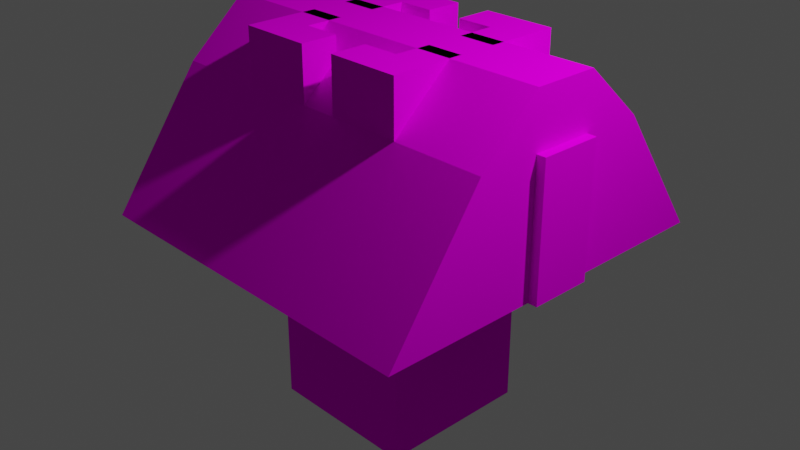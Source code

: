 # Source: blend_grain_mill.blend  (saved by Blender 3.4.6; exported with 4.5.12 LTS)
import bpy
from mathutils import Matrix  # noqa: F401  (used for matrix-valued properties, if any)

bpy.ops.wm.read_factory_settings(use_empty=True)
scene = bpy.context.scene
scene.name = 'Scene'

# ---- collections
col_collection = bpy.data.collections.new('Collection'); scene.collection.children.link(col_collection)

# ---- images (referenced by path relative to the original .blend; pixels are not part of the script)
import os
ASSET_DIR = os.environ.get("B2B_ASSET_DIR", "")  # directory of the original .blend (textures are referenced by path, not embedded)
HERE = os.path.dirname(os.path.abspath(__file__))  # packed textures are extracted next to this script under _unpacked/

def load_image(name, relpath, width, height, colorspace="sRGB"):
    """Load a texture the original file referenced (path relative to the .blend, or extracted next to this script)."""
    p = next((c for c in (os.path.join(HERE, relpath), os.path.join(ASSET_DIR, relpath)) if relpath and os.path.exists(c)), "")
    if p:
        img = bpy.data.images.load(p, check_existing=True)
        img.name = name
    else:  # same state as the original file: an image datablock whose file is absent (Cycles renders it pink)
        img = bpy.data.images.new(name, width, height)
        img.source = "FILE"
        img.filepath = "//" + (relpath or name)
    img.colorspace_settings.name = colorspace
    return img
img_spr_grain_bin_uv_texture_png = load_image('spr_grain_bin_uv_texture.png', 'spr_grain_bin_uv_texture.png', 1024, 1024, 'sRGB')

# ---- materials (node trees are filled in below, after node groups)
mat_grainbinmaterial = bpy.data.materials.new('GrainBinMaterial')
mat_grainbinmaterial.use_transparent_shadow = False

# ---- material node trees
mat_grainbinmaterial.use_nodes = True; mat_grainbinmaterial.node_tree.nodes.clear()
_N = mat_grainbinmaterial.node_tree.nodes; _L = mat_grainbinmaterial.node_tree.links
n0 = _N.new('ShaderNodeBsdfPrincipled'); n0.name = 'Principled BSDF'; n0.location = (10, 300)
n0.distribution = 'GGX'
n0.subsurface_method = 'RANDOM_WALK_SKIN'
n0.inputs[2].default_value = 0.0
n0.inputs[3].default_value = 1.45
n0.inputs[13].default_value = 0.0
n0.inputs[27].default_value = (0.0, 0.0, 0.0, 1.0)
n0.inputs[28].default_value = 1.0
n1 = _N.new('ShaderNodeOutputMaterial'); n1.name = 'Material Output'; n1.location = (300, 300)
n2 = _N.new('ShaderNodeTexImage'); n2.name = 'Image Texture'; n2.location = (-280, 280)
n2.image = img_spr_grain_bin_uv_texture_png
n2.interpolation = 'Closest'
_L.new(n0.outputs[0], n1.inputs[0])
_L.new(n2.outputs[0], n0.inputs[0])
n1.is_active_output = True

# ---- world
world_world = bpy.data.worlds.new('World'); scene.world = world_world
world_world.use_nodes = True; world_world.node_tree.nodes.clear()
_N = world_world.node_tree.nodes; _L = world_world.node_tree.links
n0 = _N.new('ShaderNodeOutputWorld'); n0.name = 'World Output'; n0.location = (300, 300)
n1 = _N.new('ShaderNodeBackground'); n1.name = 'Background'; n1.location = (10, 300)
n1.inputs[0].default_value = (0.05088, 0.05088, 0.05088, 1.0)
_L.new(n1.outputs[0], n0.inputs[0])
n0.is_active_output = True
world_world.color = (0.05088, 0.05088, 0.05088)
world_world.use_sun_shadow = False
world_world.sun_shadow_jitter_overblur = 0.0

# ---- cameras
cam_camera = bpy.data.cameras.new('Camera')
cam_camera.clip_end = 100.0
cam_camera.ortho_scale = 7.314

# ---- lights
light_light = bpy.data.lights.new('Light', 'POINT')
light_light.transmission_factor = 0.0
light_light.energy = 1000.0
light_light.shadow_soft_size = 0.1
light_light.shadow_maximum_resolution = 0.006
light_light.use_absolute_resolution = True

# ---- meshes
me_cube_001 = bpy.data.meshes.new('Cube.001')
me_cube_001.from_pydata([(-1.0, -1.0, 0.0), (-1.0, -1.0, 0.2), (-1.0, 1.0, 0.0), (-1.0, 1.0, 0.2), (1.0, -1.0, 0.0), (1.0, -1.0, 0.2), (1.0, 1.0, 0.0), (1.0, 1.0, 0.2), (-1.0, 0.5998, 0.0), (-1.0, 0.1998, 0.0), (-1.0, -0.2002, 0.0), (-1.0, -0.6002, 0.0), (-1.0, -0.6002, 0.2), (-1.0, -0.2002, 0.2), (-1.0, 0.1998, 0.2), (-1.0, 0.5998, 0.2), (1.0, -0.6002, 0.0), (1.0, -0.2002, 0.0), (1.0, 0.1998, 0.0), (1.0, 0.5998, 0.0), (1.0, 0.5998, 0.2), (1.0, 0.1998, 0.2), (1.0, -0.2002, 0.2), (1.0, -0.6002, 0.2), (0.6, 1.0, 0.0), (0.2, 1.0, 0.0), (-0.2, 1.0, 0.0), (-0.6, 1.0, 0.0), (-0.6, 1.0, 0.2), (-0.2, 1.0, 0.2), (0.2, 1.0, 0.2), (0.6, 1.0, 0.2), (-0.6, -1.0, 0.0), (-0.2, -1.0, 0.0), (0.2, -1.0, 0.0), (0.6, -1.0, 0.0), (0.6, -1.0, 0.2), (0.2, -1.0, 0.2), (-0.2, -1.0, 0.2), (-0.6, -1.0, 0.2), (-0.6, 0.5998, 0.2), (-0.2, 0.5998, 0.2), (0.2, 0.5998, 0.2), (0.6, 0.5998, 0.2), (-0.6, 0.1998, 0.2), (-0.2, 0.1998, 0.2), (0.2, 0.1998, 0.2), (0.6, 0.1998, 0.2), (-0.6, -0.2002, 0.2), (-0.2, -0.2002, 0.2), (0.2, -0.2002, 0.2), (0.6, -0.2002, 0.2), (-0.6, -0.6002, 0.2), (-0.2, -0.6002, 0.2), (0.2, -0.6002, 0.2), (0.6, -0.6002, 0.2), (0.6, 0.5998, 0.0), (0.2, 0.5998, 0.0), (-0.2, 0.5998, 0.0), (-0.6, 0.5998, 0.0), (0.6, 0.1998, 0.0), (0.2, 0.1998, 0.0), (-0.2, 0.1998, 0.0), (-0.6, 0.1998, 0.0), (0.6, -0.2002, 0.0), (0.2, -0.2002, 0.0), (-0.2, -0.2002, 0.0), (-0.6, -0.2002, 0.0), (0.6, -0.6002, 0.0), (0.2, -0.6002, 0.0), (-0.2, -0.6002, 0.0), (-0.6, -0.6002, 0.0), (-1.0, 0.5998, 2.0), (-1.0, 1.0, 2.0), (0.6, 1.0, 2.0), (1.0, 1.0, 2.0), (1.0, -0.6002, 2.0), (1.0, -1.0, 2.0), (-0.6, -1.0, 2.0), (-1.0, -1.0, 2.0), (-1.0, -0.6002, 2.0), (-1.0, -0.2002, 2.0), (-1.0, 0.1998, 2.0), (1.0, 0.5998, 2.0), (1.0, 0.1998, 2.0), (1.0, -0.2002, 2.0), (0.6, 0.5998, 2.0), (0.6, 0.1998, 2.0), (0.6, -0.2002, 2.0), (0.6, -0.6002, 2.0), (-0.6, 1.0, 2.0), (-0.2, 1.0, 2.0), (0.2, 1.0, 2.0), (0.6, -1.0, 2.0), (0.2, -1.0, 2.0), (-0.2, -1.0, 2.0), (-0.6, 0.5998, 2.0), (-0.2, 0.5998, 2.0), (0.2, 0.5998, 2.0), (-0.6, 0.1998, 2.0), (-0.6, -0.2002, 2.0), (-0.6, -0.6002, 2.0), (-0.2, -0.6002, 2.0), (0.2, -0.6002, 2.0)], [], [(8, 15, 3, 2), (24, 31, 7, 6), (16, 23, 5, 4), (32, 39, 1, 0), (68, 16, 4, 35), (22, 51, 88, 85), (12, 1, 79, 80), (36, 5, 77, 93), (44, 14, 13, 48), (47, 21, 84, 87), (24, 6, 19, 56), (56, 19, 18, 60), (60, 18, 17, 64), (64, 17, 16, 68), (6, 7, 20, 19), (19, 20, 21, 18), (18, 21, 22, 17), (17, 22, 23, 16), (0, 1, 12, 11), (11, 12, 13, 10), (10, 13, 14, 9), (9, 14, 15, 8), (10, 67, 71, 11), (67, 66, 70, 71), (66, 65, 69, 70), (65, 64, 68, 69), (9, 63, 67, 10), (63, 62, 66, 67), (62, 61, 65, 66), (61, 60, 64, 65), (8, 59, 63, 9), (59, 58, 62, 63), (58, 57, 61, 62), (57, 56, 60, 61), (2, 27, 59, 8), (27, 26, 58, 59), (26, 25, 57, 58), (25, 24, 56, 57), (3, 15, 72, 73), (51, 50, 54, 55), (50, 49, 53, 54), (49, 48, 52, 53), (21, 47, 51, 22), (47, 46, 50, 51), (46, 45, 49, 50), (45, 44, 48, 49), (41, 29, 91, 97), (43, 42, 46, 47), (42, 41, 45, 46), (41, 40, 44, 45), (48, 13, 81, 100), (51, 55, 89, 88), (30, 29, 41, 42), (30, 42, 98, 92), (23, 22, 85, 76), (44, 40, 96, 99), (54, 53, 38, 37), (21, 20, 83, 84), (11, 71, 32, 0), (71, 70, 33, 32), (70, 69, 34, 33), (69, 68, 35, 34), (4, 5, 36, 35), (35, 36, 37, 34), (34, 37, 38, 33), (33, 38, 39, 32), (2, 3, 28, 27), (27, 28, 29, 26), (26, 29, 30, 25), (25, 30, 31, 24), (101, 80, 79, 78), (90, 73, 72, 96), (96, 72, 82, 99), (100, 81, 80, 101), (85, 88, 89, 76), (83, 86, 87, 84), (75, 74, 86, 83), (74, 92, 98, 86), (91, 90, 96, 97), (76, 89, 93, 77), (89, 103, 94, 93), (102, 101, 78, 95), (37, 36, 93, 94), (13, 12, 80, 81), (52, 48, 100, 101), (54, 37, 94, 103), (7, 31, 74, 75), (38, 53, 102, 95), (39, 38, 95, 78), (15, 14, 82, 72), (53, 52, 101, 102), (40, 41, 97, 96), (28, 3, 73, 90), (55, 54, 103, 89), (5, 23, 76, 77), (43, 47, 87, 86), (29, 28, 90, 91), (42, 43, 86, 98), (14, 44, 99, 82), (20, 7, 75, 83), (31, 30, 92, 74), (1, 39, 78, 79)])
_uv = me_cube_001.uv_layers.new(name='UVMap')
_uv.uv.foreach_set('vector', [0.09375, 0.9531, 0.09375, 1.0, 0.0, 1.0, 0.0, 0.9531, 0.09375, 0.9531, 0.09375, 1.0, 0.0, 1.0, 0.0, 0.9531, 0.09375, 0.9531, 0.09375, 1.0, 0.0, 1.0, 0.0, 0.9531, 0.09375, 0.9531, 0.09375, 1.0, 0.0, 1.0, 0.0, 0.9531, 0.375, 0.9062, 0.457, 0.9062, 0.457, 1.0, 0.375, 1.0, 0.375, 0.5898, 0.457, 0.5898, 0.457, 1.0, 0.375, 1.0, 0.375, 0.5898, 0.457, 0.5898, 0.457, 1.0, 0.375, 1.0, 0.09375, 0.5898, 0.1875, 0.5898, 0.1875, 1.0, 0.09375, 1.0, 0.09375, 0.8125, 0.0, 0.8125, 0.0, 0.7188, 0.09375, 0.7188, 0.0, 0.5898, 0.09375, 0.5898, 0.09375, 1.0, 0.0, 1.0, 0.375, 0.543, 0.457, 0.543, 0.457, 0.625, 0.375, 0.625, 0.375, 0.625, 0.457, 0.625, 0.457, 0.7188, 0.375, 0.7188, 0.375, 0.7188, 0.457, 0.7188, 0.457, 0.8125, 0.375, 0.8125, 0.375, 0.8125, 0.457, 0.8125, 0.457, 0.9062, 0.375, 0.9062, 0.457, 0.9531, 0.457, 1.0, 0.375, 1.0, 0.375, 0.9531, 0.375, 0.9531, 0.375, 1.0, 0.2813, 1.0, 0.2813, 0.9531, 0.2813, 0.9531, 0.2813, 1.0, 0.1875, 1.0, 0.1875, 0.9531, 0.1875, 0.9531, 0.1875, 1.0, 0.09375, 1.0, 0.09375, 0.9531, 0.457, 0.9531, 0.457, 1.0, 0.375, 1.0, 0.375, 0.9531, 0.375, 0.9531, 0.375, 1.0, 0.2813, 1.0, 0.2813, 0.9531, 0.2813, 0.9531, 0.2813, 1.0, 0.1875, 1.0, 0.1875, 0.9531, 0.1875, 0.9531, 0.1875, 1.0, 0.09375, 1.0, 0.09375, 0.9531, 0.0, 0.8125, 0.09375, 0.8125, 0.09375, 0.9062, 0.0, 0.9062, 0.09375, 0.8125, 0.1875, 0.8125, 0.1875, 0.9062, 0.09375, 0.9062, 0.1875, 0.8125, 0.2813, 0.8125, 0.2813, 0.9062, 0.1875, 0.9062, 0.2813, 0.8125, 0.375, 0.8125, 0.375, 0.9062, 0.2813, 0.9062, 0.0, 0.7188, 0.09375, 0.7188, 0.09375, 0.8125, 0.0, 0.8125, 0.09375, 0.7188, 0.1875, 0.7188, 0.1875, 0.8125, 0.09375, 0.8125, 0.1875, 0.7188, 0.2813, 0.7188, 0.2813, 0.8125, 0.1875, 0.8125, 0.2813, 0.7188, 0.375, 0.7188, 0.375, 0.8125, 0.2813, 0.8125, 0.0, 0.625, 0.09375, 0.625, 0.09375, 0.7188, 0.0, 0.7188, 0.09375, 0.625, 0.1875, 0.625, 0.1875, 0.7188, 0.09375, 0.7188, 0.1875, 0.625, 0.2813, 0.625, 0.2813, 0.7188, 0.1875, 0.7188, 0.2813, 0.625, 0.375, 0.625, 0.375, 0.7188, 0.2813, 0.7188, 0.0, 0.543, 0.09375, 0.543, 0.09375, 0.625, 0.0, 0.625, 0.09375, 0.543, 0.1875, 0.543, 0.1875, 0.625, 0.09375, 0.625, 0.1875, 0.543, 0.2813, 0.543, 0.2813, 0.625, 0.1875, 0.625, 0.2813, 0.543, 0.375, 0.543, 0.375, 0.625, 0.2813, 0.625, 0.0, 0.5898, 0.09375, 0.5898, 0.09375, 1.0, 0.0, 1.0, 0.375, 0.7188, 0.2813, 0.7188, 0.2813, 0.625, 0.375, 0.625, 0.2813, 0.7188, 0.1875, 0.7188, 0.1875, 0.625, 0.2813, 0.625, 0.1875, 0.7188, 0.09375, 0.7188, 0.09375, 0.625, 0.1875, 0.625, 0.457, 0.8125, 0.375, 0.8125, 0.375, 0.7188, 0.457, 0.7188, 0.375, 0.8125, 0.2813, 0.8125, 0.2813, 0.7188, 0.375, 0.7188, 0.2813, 0.8125, 0.1875, 0.8125, 0.1875, 0.7188, 0.2813, 0.7188, 0.1875, 0.8125, 0.09375, 0.8125, 0.09375, 0.7188, 0.1875, 0.7188, 0.0, 0.5898, 0.09375, 0.5898, 0.09375, 1.0, 0.0, 1.0, 0.375, 0.9062, 0.2813, 0.9062, 0.2813, 0.8125, 0.375, 0.8125, 0.2813, 0.9062, 0.1875, 0.9062, 0.1875, 0.8125, 0.2813, 0.8125, 0.1875, 0.9062, 0.09375, 0.9062, 0.09375, 0.8125, 0.1875, 0.8125, 0.0, 0.5898, 0.09375, 0.5898, 0.09375, 1.0, 0.0, 1.0, 0.0, 0.5898, 0.09375, 0.5898, 0.09375, 1.0, 0.0, 1.0, 0.2813, 1.0, 0.1875, 1.0, 0.1875, 0.9062, 0.2813, 0.9062, 0.0, 0.5898, 0.09375, 0.5898, 0.09375, 1.0, 0.0, 1.0, 0.09375, 0.5898, 0.1875, 0.5898, 0.1875, 1.0, 0.09375, 1.0, 0.0, 0.5898, 0.09375, 0.5898, 0.09375, 1.0, 0.0, 1.0, 0.2813, 0.625, 0.1875, 0.625, 0.1875, 0.543, 0.2813, 0.543, 0.0, 0.5898, 0.09375, 0.5898, 0.09375, 1.0, 0.0, 1.0, 0.0, 0.9062, 0.09375, 0.9062, 0.09375, 1.0, 0.0, 1.0, 0.09375, 0.9062, 0.1875, 0.9062, 0.1875, 1.0, 0.09375, 1.0, 0.1875, 0.9062, 0.2813, 0.9062, 0.2813, 1.0, 0.1875, 1.0, 0.2813, 0.9062, 0.375, 0.9062, 0.375, 1.0, 0.2813, 1.0, 0.457, 0.9531, 0.457, 1.0, 0.375, 1.0, 0.375, 0.9531, 0.375, 0.9531, 0.375, 1.0, 0.2813, 1.0, 0.2813, 0.9531, 0.2813, 0.9531, 0.2813, 1.0, 0.1875, 1.0, 0.1875, 0.9531, 0.1875, 0.9531, 0.1875, 1.0, 0.09375, 1.0, 0.09375, 0.9531, 0.457, 0.9531, 0.457, 1.0, 0.375, 1.0, 0.375, 0.9531, 0.375, 0.9531, 0.375, 1.0, 0.2813, 1.0, 0.2813, 0.9531, 0.2813, 0.9531, 0.2813, 1.0, 0.1875, 1.0, 0.1875, 0.9531, 0.1875, 0.9531, 0.1875, 1.0, 0.09375, 1.0, 0.09375, 0.9531, 0.09375, 0.9062, 0.09375, 1.0, 0.0, 1.0, 0.0, 0.9062, 0.09375, 0.8125, 0.1875, 0.8125, 0.1875, 0.9062, 0.09375, 0.9062, 0.09375, 0.9062, 0.1875, 0.9062, 0.1875, 1.0, 0.09375, 1.0, 0.1875, 0.9062, 0.1875, 1.0, 0.09375, 1.0, 0.09375, 0.9062, 0.1875, 0.8125, 0.1875, 0.9062, 0.09375, 0.9062, 0.09375, 0.8125, 0.0, 0.9062, 0.09375, 0.9062, 0.09375, 1.0, 0.0, 1.0, 0.0, 0.8125, 0.09375, 0.8125, 0.09375, 0.9062, 0.0, 0.9062, 0.09375, 0.8125, 0.1875, 0.8125, 0.1875, 0.9062, 0.09375, 0.9062, 0.0, 0.8125, 0.09375, 0.8125, 0.09375, 0.9062, 0.0, 0.9062, 0.09375, 0.8125, 0.09375, 0.9062, 0.0, 0.9062, 0.0, 0.8125, 0.09375, 0.9062, 0.09375, 1.0, 0.0, 1.0, 0.0, 0.9062, 0.09375, 0.8125, 0.09375, 0.9062, 0.0, 0.9062, 0.0, 0.8125, 0.0, 0.5898, 0.09375, 0.5898, 0.09375, 1.0, 0.0, 1.0, 0.2813, 0.5898, 0.375, 0.5898, 0.375, 1.0, 0.2813, 1.0, 0.0, 0.5898, 0.09375, 0.5898, 0.09375, 1.0, 0.0, 1.0, 0.0, 0.5898, 0.09375, 0.5898, 0.09375, 1.0, 0.0, 1.0, 0.0, 0.5898, 0.09375, 0.5898, 0.09375, 1.0, 0.0, 1.0, 0.0, 0.5898, 0.09375, 0.5898, 0.09375, 1.0, 0.0, 1.0, 0.09375, 0.5898, 0.1875, 0.5898, 0.1875, 1.0, 0.09375, 1.0, 0.09375, 0.5898, 0.1875, 0.5898, 0.1875, 1.0, 0.09375, 1.0, 0.0, 0.5898, 0.09375, 0.5898, 0.09375, 1.0, 0.0, 1.0, 0.0, 0.5898, 0.09375, 0.5898, 0.09375, 1.0, 0.0, 1.0, 0.375, 0.5898, 0.457, 0.5898, 0.457, 1.0, 0.375, 1.0, 0.1875, 0.5898, 0.2813, 0.5898, 0.2813, 1.0, 0.1875, 1.0, 0.0, 0.5898, 0.09375, 0.5898, 0.09375, 1.0, 0.0, 1.0, 0.09375, 0.5898, 0.1875, 0.5898, 0.1875, 1.0, 0.09375, 1.0, 0.2813, 0.5898, 0.375, 0.5898, 0.375, 1.0, 0.2813, 1.0, 0.0, 0.5898, 0.09375, 0.5898, 0.09375, 1.0, 0.0, 1.0, 0.0, 0.5898, 0.09375, 0.5898, 0.09375, 1.0, 0.0, 1.0, 0.09375, 0.5898, 0.1875, 0.5898, 0.1875, 1.0, 0.09375, 1.0, 0.09375, 0.5898, 0.1875, 0.5898, 0.1875, 1.0, 0.09375, 1.0, 0.0, 0.5898, 0.09375, 0.5898, 0.09375, 1.0, 0.0, 1.0])
me_cube_001.materials.append(mat_grainbinmaterial)
me_cube_001.update()
me_cube_002 = bpy.data.meshes.new('Cube.002')
me_cube_002.from_pydata([(-1.0, -1.0, -2.504), (-1.0, -1.0, -0.3337), (-1.0, 1.0, -2.504), (-1.0, 1.0, -0.3337), (1.0, -1.0, -2.504), (1.0, -1.0, -0.3337), (1.0, 1.0, -2.504), (1.0, 1.0, -0.3337), (0.0, 1.0, -2.504), (0.0, 1.0, -0.07843), (0.0, -1.0, -2.504), (0.0, -1.0, -0.07843), (-1.0, 0.0, -2.504), (-1.0, 0.0, -0.07843), (1.0, 0.0, -2.504), (1.0, 0.0, -0.07843), (0.0, 0.0, 0.2645), (0.0, 0.0, -2.504)], [], [(12, 3, 2), (8, 7, 6), (14, 5, 4), (10, 1, 0), (14, 10, 17), (13, 11, 16), (15, 11, 5), (17, 0, 12), (5, 10, 4), (3, 8, 2), (8, 12, 2), (9, 15, 7), (9, 13, 16), (6, 17, 8), (7, 14, 6), (1, 12, 0), (12, 13, 3), (8, 9, 7), (14, 15, 5), (10, 11, 1), (14, 4, 10), (13, 1, 11), (15, 16, 11), (17, 10, 0), (5, 11, 10), (3, 9, 8), (8, 17, 12), (9, 16, 15), (9, 3, 13), (6, 14, 17), (7, 15, 14), (1, 13, 12)])
_uv = me_cube_002.uv_layers.new(name='UVMap')
_uv.uv.foreach_set('vector', [1.0, 0.75, 0.5, 0.5, 1.0, 0.5, 1.0, 0.75, 0.5, 0.5, 1.0, 0.5, 1.0, 0.75, 0.5, 0.5, 1.0, 0.5, 1.0, 0.75, 0.5, 0.5, 1.0, 0.5, 0.5, 0.75, 0.75, 0.5, 0.75, 0.75, 0.5, 0.75, 0.75, 0.5, 0.75, 0.75, 1.0, 0.75, 0.75, 0.5, 1.0, 0.5, 0.75, 0.75, 1.0, 0.5, 1.0, 0.75, 0.5, 1.0, 1.0, 0.75, 1.0, 1.0, 0.5, 1.0, 1.0, 0.75, 1.0, 1.0, 0.75, 1.0, 1.0, 0.75, 1.0, 1.0, 0.75, 1.0, 1.0, 0.75, 1.0, 1.0, 0.75, 1.0, 0.5, 0.75, 0.75, 0.75, 0.5, 1.0, 0.75, 0.75, 0.75, 1.0, 0.5, 1.0, 1.0, 0.75, 1.0, 1.0, 0.5, 1.0, 1.0, 0.75, 1.0, 1.0, 1.0, 0.75, 0.5, 0.75, 0.5, 0.5, 1.0, 0.75, 0.5, 0.75, 0.5, 0.5, 1.0, 0.75, 0.5, 0.75, 0.5, 0.5, 1.0, 0.75, 0.5, 0.75, 0.5, 0.5, 0.5, 0.75, 0.5, 0.5, 0.75, 0.5, 0.5, 0.75, 0.5, 0.5, 0.75, 0.5, 1.0, 0.75, 0.75, 0.75, 0.75, 0.5, 0.75, 0.75, 0.75, 0.5, 1.0, 0.5, 0.5, 1.0, 0.5, 0.75, 1.0, 0.75, 0.5, 1.0, 0.5, 0.75, 1.0, 0.75, 0.75, 1.0, 0.75, 0.75, 1.0, 0.75, 0.75, 1.0, 0.75, 0.75, 1.0, 0.75, 0.75, 1.0, 0.5, 1.0, 0.5, 0.75, 0.5, 1.0, 0.5, 0.75, 0.75, 0.75, 0.5, 1.0, 0.5, 0.75, 1.0, 0.75, 0.5, 1.0, 0.5, 0.75, 1.0, 0.75])
me_cube_002.materials.append(mat_grainbinmaterial)
me_cube_002.update()
me_cube_003 = bpy.data.meshes.new('Cube.003')
me_cube_003.from_pydata([(-2.0, -2.0, 0.0), (-2.0, -0.35, 2.0), (-2.0, 2.0, 0.0), (-2.0, 0.35, 2.0), (2.0, -2.0, 0.0), (2.0, -0.35, 2.0), (2.0, 2.0, 0.0), (2.0, 0.35, 2.0), (-2.0, 0.3333, 0.0), (-2.0, -0.3333, 0.0), (-2.0, -0.3333, 2.0), (-2.0, 0.3333, 2.0), (2.0, -0.3333, 0.0), (2.0, 0.3333, 0.0), (2.0, 0.3333, 2.0), (2.0, -0.3333, 2.0), (-2.0, -1.0, 1.416), (-2.0, 1.0, 1.416), (2.0, 1.0, 1.416), (2.0, -1.0, 1.416), (2.0, 0.3333, 1.416), (2.0, -0.3333, 1.416), (-2.0, -0.3333, 1.416), (-2.0, 0.3333, 1.416), (1.0, 2.0, 0.0), (0.0, 2.0, 0.0), (-1.0, 2.0, 0.0), (-1.0, 0.35, 2.0), (0.0, 0.35, 2.0), (1.0, 0.35, 2.0), (-1.0, -2.0, 0.0), (0.0, -2.0, 0.0), (1.0, -2.0, 0.0), (1.0, -0.35, 2.0), (0.0, -0.35, 2.0), (-1.0, -0.35, 2.0), (-1.0, 0.3333, 2.0), (0.0, 0.3333, 2.0), (1.0, 0.3333, 2.0), (-1.0, -0.3333, 2.0), (0.0, -0.3333, 2.0), (1.0, -0.3333, 2.0), (1.0, 0.3333, 0.0), (0.0, 0.3333, 0.0), (-1.0, 0.3333, 0.0), (1.0, -0.3333, 0.0), (0.0, -0.3333, 0.0), (-1.0, -0.3333, 0.0), (1.0, -1.0, 1.416), (0.0, -1.0, 1.416), (-1.0, -1.0, 1.416), (-1.0, 1.0, 1.416), (0.0, 1.0, 1.416), (1.0, 1.0, 1.416), (-2.1, 0.3333, 0.0), (-2.1, -0.3333, 0.0), (-2.1, -0.3333, 1.416), (-2.1, 0.3333, 1.416), (2.1, -0.3333, 0.0), (2.1, 0.3333, 0.0), (2.1, 0.3333, 1.416), (2.1, -0.3333, 1.416)], [], [(23, 11, 3), (18, 53, 29), (21, 15, 5), (16, 50, 35), (32, 45, 12), (35, 39, 10), (36, 27, 3), (39, 36, 11), (42, 24, 6), (20, 18, 7), (21, 20, 14), (22, 16, 1), (23, 22, 10), (9, 0, 16), (13, 6, 18), (0, 30, 50), (12, 21, 19), (6, 24, 53), (8, 23, 17), (26, 2, 17), (25, 26, 51), (24, 25, 52), (32, 4, 19), (31, 32, 48), (30, 31, 49), (8, 2, 26), (44, 26, 25), (43, 25, 24), (15, 14, 38), (41, 38, 37), (40, 37, 36), (14, 7, 29), (38, 29, 28), (37, 28, 27), (5, 15, 41), (33, 41, 40), (34, 40, 39), (0, 9, 47), (30, 47, 46), (31, 46, 45), (48, 19, 5), (49, 48, 33), (50, 49, 34), (51, 17, 3), (52, 51, 27), (53, 52, 28), (23, 3, 17), (18, 29, 7), (21, 5, 19), (16, 35, 1), (32, 12, 4), (35, 10, 1), (36, 3, 11), (39, 11, 10), (42, 6, 13), (20, 7, 14), (21, 14, 15), (22, 1, 10), (23, 10, 11), (9, 16, 22), (13, 18, 20), (0, 50, 16), (12, 19, 4), (6, 53, 18), (8, 17, 2), (26, 17, 51), (25, 51, 52), (24, 52, 53), (32, 19, 48), (31, 48, 49), (30, 49, 50), (8, 26, 44), (44, 25, 43), (43, 24, 42), (15, 38, 41), (41, 37, 40), (40, 36, 39), (14, 29, 38), (38, 28, 37), (37, 27, 36), (5, 41, 33), (33, 40, 34), (34, 39, 35), (0, 47, 30), (30, 46, 31), (31, 45, 32), (48, 5, 33), (49, 33, 34), (50, 34, 35), (51, 3, 27), (52, 27, 28), (53, 28, 29), (9, 22, 56, 55), (55, 56, 57, 54), (8, 9, 55, 54), (23, 8, 54, 57), (22, 23, 57, 56), (20, 21, 61, 60), (59, 60, 61, 58), (21, 12, 58, 61), (13, 20, 60, 59), (12, 13, 59, 58)])
_uv = me_cube_003.uv_layers.new(name='UVMap')
_uv.uv.foreach_set('vector', [0.2083, 0.177, 0.2083, 0.25, 0.2062, 0.25, 0.2387, 0.0, 0.4887, 0.0, 0.4887, 0.2171, 0.2083, 0.177, 0.2083, 0.25, 0.2062, 0.25, 0.2424, 0.2787, 0.4924, 0.2787, 0.4924, 0.4959, 0.228, 0.125, 0.01969, 0.125, 0.01969, 0.0, 0.05814, 0.125, 0.05676, 0.125, 0.05676, 0.0, 0.001384, 0.125, 0.0, 0.125, 0.0, 0.0, 0.4912, 0.0, 0.4912, 0.1107, 0.2412, 0.1107, 0.2083, 0.125, 2.98e-08, 0.125, 0.0, 0.0, 0.5833, 0.3539, 0.75, 0.3539, 0.5875, 0.5, 0.5641, 0.2475, 0.7307, 0.2475, 0.7307, 0.3936, 0.5833, 0.3539, 0.75, 0.3539, 0.5875, 0.5, 0.6652, 0.2678, 0.8319, 0.2678, 0.8319, 0.4139, 0.5833, 0.0, 1.0, 5.96e-08, 0.75, 0.3539, 0.5833, 0.0, 1.0, 0.0, 0.75, 0.3539, 0.2432, 0.0, 0.4932, 0.0, 0.4932, 0.4306, 0.8399, 0.0, 0.8399, 0.3539, 0.6733, 0.3539, 0.2358, 0.0, 0.4858, 0.0, 0.4858, 0.4306, 0.8645, 0.0, 0.8645, 0.3539, 0.6979, 0.3539, 0.2432, 0.0, 0.4932, 0.0, 0.4932, 0.4306, 0.2334, 0.0, 0.4834, 0.0, 0.4834, 0.4306, 0.2457, 0.0, 0.4957, 0.0, 0.4957, 0.4306, 0.2407, 0.0, 0.4907, 0.0, 0.4907, 0.4306, 0.2407, 0.0, 0.4907, 0.0, 0.4907, 0.4306, 0.2334, 0.0, 0.4834, 0.0, 0.4834, 0.4306, 0.2083, 0.5, 5.96e-08, 0.5, 2.98e-08, 0.375, 0.2083, 0.375, 2.98e-08, 0.375, 2.98e-08, 0.25, 0.2083, 0.25, 2.98e-08, 0.25, 2.98e-08, 0.125, 0.4832, 0.0, 0.4832, 0.1107, 0.2332, 0.1107, 0.4916, 0.0, 0.4916, 0.1107, 0.2416, 0.1107, 0.4852, 0.0, 0.4852, 0.1107, 0.2352, 0.1107, 0.001384, 0.5, 0.0, 0.5, 0.0, 0.375, 0.001384, 0.375, 0.0, 0.375, 0.0, 0.25, 0.001384, 0.25, 0.0, 0.25, 0.0, 0.125, 0.05814, 0.5, 0.05676, 0.5, 0.05676, 0.375, 0.05814, 0.375, 0.05676, 0.375, 0.05676, 0.25, 0.05814, 0.25, 0.05676, 0.25, 0.05676, 0.125, 0.228, 0.5, 0.01969, 0.5, 0.01969, 0.375, 0.228, 0.375, 0.01969, 0.375, 0.01969, 0.25, 0.228, 0.25, 0.01969, 0.25, 0.01969, 0.125, 0.2439, 0.0, 0.4939, 0.0, 0.4939, 0.2171, 0.235, 0.0, 0.485, 0.0, 0.485, 0.2171, 0.2385, 0.0, 0.4885, 0.0, 0.4885, 0.2171, 0.2406, 0.0, 0.4906, 0.0, 0.4906, 0.2171, 0.2342, 0.0, 0.4842, 0.0, 0.4842, 0.2171, 0.2402, 0.0, 0.4902, 0.0, 0.4902, 0.2171, 0.8645, 0.3539, 0.8604, 0.5, 0.6979, 0.3539, 0.2387, 0.0, 0.4887, 0.2171, 0.2387, 0.2171, 0.8399, 0.3539, 0.8358, 0.5, 0.6733, 0.3539, 0.2424, 0.2787, 0.4924, 0.4959, 0.2424, 0.4959, 0.228, 0.125, 0.01969, 0.0, 0.228, 0.0, 0.05814, 0.125, 0.05676, 0.0, 0.05814, 0.0, 0.001384, 0.125, 0.0, 0.0, 0.001384, 0.0, 0.4912, 0.0, 0.2412, 0.1107, 0.2412, 0.0, 0.2083, 0.125, 0.0, 0.0, 0.2083, 0.0, 0.2917, 0.177, 0.2938, 0.25, 0.2917, 0.25, 0.5592, 0.2622, 0.7258, 0.4083, 0.5592, 0.4083, 0.2917, 0.177, 0.2938, 0.25, 0.2917, 0.25, 0.6603, 0.3244, 0.827, 0.4705, 0.6603, 0.4705, 0.5833, 0.0, 0.75, 0.3539, 0.5833, 0.3539, 0.5833, 0.0, 0.75, 0.3539, 0.5833, 0.3539, 0.2432, 0.0, 0.4932, 0.4306, 0.2432, 0.4306, 0.8399, 0.0, 0.6733, 0.3539, 0.4233, 0.0, 0.2358, 0.0, 0.4858, 0.4306, 0.2358, 0.4306, 1.0, 0.0, 0.8333, 0.3539, 0.5833, 0.0, 0.2432, 0.0, 0.4932, 0.4306, 0.2432, 0.4306, 0.2334, 0.0, 0.4834, 0.4306, 0.2334, 0.4306, 0.2457, 0.0, 0.4957, 0.4306, 0.2457, 0.4306, 0.2407, 0.0, 0.4907, 0.4306, 0.2407, 0.4306, 0.2407, 0.0, 0.4907, 0.4306, 0.2407, 0.4306, 0.2334, 0.0, 0.4834, 0.4306, 0.2334, 0.4306, 0.2083, 0.5, 2.98e-08, 0.375, 0.2083, 0.375, 0.2083, 0.375, 2.98e-08, 0.25, 0.2083, 0.25, 0.2083, 0.25, 2.98e-08, 0.125, 0.2083, 0.125, 0.4832, 0.0, 0.2332, 0.1107, 0.2332, 0.0, 0.4916, 0.0, 0.2416, 0.1107, 0.2416, 0.0, 0.4852, 0.0, 0.2352, 0.1107, 0.2352, 0.0, 0.001384, 0.5, 0.0, 0.375, 0.001384, 0.375, 0.001384, 0.375, 0.0, 0.25, 0.001384, 0.25, 0.001384, 0.25, 0.0, 0.125, 0.001384, 0.125, 0.05814, 0.5, 0.05676, 0.375, 0.05814, 0.375, 0.05814, 0.375, 0.05676, 0.25, 0.05814, 0.25, 0.05814, 0.25, 0.05676, 0.125, 0.05814, 0.125, 0.228, 0.5, 0.01969, 0.375, 0.228, 0.375, 0.228, 0.375, 0.01969, 0.25, 0.228, 0.25, 0.228, 0.25, 0.01969, 0.125, 0.228, 0.125, 0.2439, 0.0, 0.4939, 0.2171, 0.2439, 0.2171, 0.235, 0.0, 0.485, 0.2171, 0.235, 0.2171, 0.2385, 0.0, 0.4885, 0.2171, 0.2385, 0.2171, 0.2406, 0.0, 0.4906, 0.2171, 0.2406, 0.2171, 0.2342, 0.0, 0.4842, 0.2171, 0.2342, 0.2171, 0.2402, 0.0, 0.4902, 0.2171, 0.2402, 0.2171, 0.2159, 0.0, 0.2159, 0.3185, 0.2159, 0.3185, 0.2159, 0.0, 0.2159, 0.0, 0.2159, 0.3185, 0.04922, 0.3185, 0.04922, 0.0, 0.0, 0.0, 0.0, 0.0, 0.0, 0.0, 0.0, 0.0, 0.04922, 0.3185, 0.04922, 0.0, 0.04922, 0.0, 0.04922, 0.3185, 0.2159, 0.3185, 0.04922, 0.3185, 0.04922, 0.3185, 0.2159, 0.3185, 0.2208, 0.3177, 0.05414, 0.3177, 0.05414, 0.3177, 0.2208, 0.3177, 0.2208, 0.0, 0.2208, 0.3177, 0.05414, 0.3177, 0.05414, 0.0, 0.05414, 0.3177, 0.05414, 0.0, 0.05414, 0.0, 0.05414, 0.3177, 0.2208, 0.0, 0.2208, 0.3177, 0.2208, 0.3177, 0.2208, 0.0, 0.0, 0.0, 0.0, 0.0, 0.0, 0.0, 0.0, 0.0])
me_cube_003.materials.append(mat_grainbinmaterial)
me_cube_003.update()

# ---- objects
ob_light = bpy.data.objects.new('Light', light_light)
ob_camera = bpy.data.objects.new('Camera', cam_camera)
ob_grainbin = bpy.data.objects.new('GrainBin', me_cube_001)
ob_crops = bpy.data.objects.new('Crops', me_cube_002)
ob_cube = bpy.data.objects.new('Cube', me_cube_003)

# ---- transforms, parenting, visibility, modifiers, constraints
ob_light.location = (4.076, 1.005, 5.904)
ob_light.rotation_euler = (0.6503, 0.05522, 1.866)
ob_light.lock_rotations_4d = False
ob_light.empty_display_type = 'ARROWS'
ob_light.color = (0.0, 0.0, 0.0, 0.0)
ob_light.lineart.crease_threshold = 0.0
ob_camera.location = (7.359, -6.926, 4.958)
ob_camera.rotation_euler = (1.109, 0.0, 0.8149)
ob_camera.lock_rotations_4d = False
ob_camera.empty_display_type = 'ARROWS'
ob_camera.color = (0.0, 0.0, 0.0, 0.0)
ob_camera.display_type = 'WIRE'
ob_camera.lineart.crease_threshold = 0.0
ob_grainbin.location = (0.0, 0.0, 0.0)
ob_crops.location = (0.0, 0.0, 0.0)
ob_crops.scale = (0.8384, 0.8384, 0.8384)
ob_cube.location = (0.0, 0.0, 0.0)

# ---- collection membership
col_collection.objects.link(ob_light)
col_collection.objects.link(ob_camera)
col_collection.objects.link(ob_grainbin)
col_collection.objects.link(ob_crops)
col_collection.objects.link(ob_cube)

# ---- scene / render settings (as saved in the file)
scene.camera = ob_camera
scene.frame_start = 1; scene.frame_end = 250; scene.frame_set(1)
scene.render.engine = 'BLENDER_EEVEE_NEXT'
scene.cycles.sampling_pattern = 'TABULATED_SOBOL'
scene.cycles.use_light_tree = False
scene.view_settings.view_transform = 'Filmic'
bpy.context.view_layer.update()
